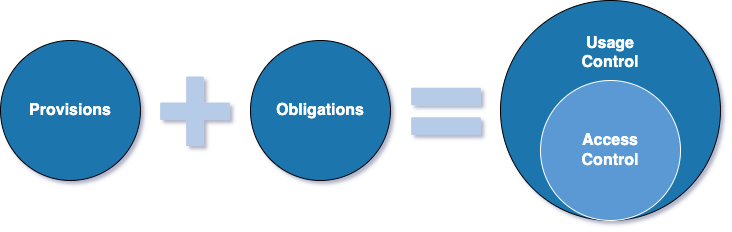

The diagram above was exported from draw.io. Its source (the exported page's mxGraphModel, read from the mxfile embedded in the PNG):
<mxGraphModel dx="1106" dy="997" grid="1" gridSize="10" guides="1" tooltips="1" connect="1" arrows="1" fold="1" page="1" pageScale="1" pageWidth="1169" pageHeight="827" math="0" shadow="1">
  <root>
    <mxCell id="nrzdQayzg8ylizpXZmys-0" />
    <mxCell id="nrzdQayzg8ylizpXZmys-1" parent="nrzdQayzg8ylizpXZmys-0" />
    <mxCell id="nrzdQayzg8ylizpXZmys-6" value="Usage&lt;br&gt;Control&lt;br style=&quot;font-size: 16px&quot;&gt;&lt;br style=&quot;font-size: 16px&quot;&gt;&lt;br style=&quot;font-size: 16px&quot;&gt;&lt;br style=&quot;font-size: 16px&quot;&gt;&lt;br style=&quot;font-size: 16px&quot;&gt;&lt;br style=&quot;font-size: 16px&quot;&gt;&lt;br&gt;" style="ellipse;whiteSpace=wrap;html=1;aspect=fixed;fillColor=#1C75AD;fontColor=#FFFFFF;fontStyle=1;fontSize=16;" vertex="1" parent="nrzdQayzg8ylizpXZmys-1">
      <mxGeometry x="700" y="290" width="220" height="220" as="geometry" />
    </mxCell>
    <mxCell id="nrzdQayzg8ylizpXZmys-3" value="Provisions" style="ellipse;whiteSpace=wrap;html=1;aspect=fixed;fillColor=#1C75AD;fontColor=#FFFFFF;fontStyle=1;fontSize=16;fontFamily=Helvetica;" vertex="1" parent="nrzdQayzg8ylizpXZmys-1">
      <mxGeometry x="200" y="330" width="140" height="140" as="geometry" />
    </mxCell>
    <mxCell id="nrzdQayzg8ylizpXZmys-4" value="Obligations" style="ellipse;whiteSpace=wrap;html=1;aspect=fixed;fillColor=#1C75AD;fontColor=#FFFFFF;fontStyle=1;fontSize=16;" vertex="1" parent="nrzdQayzg8ylizpXZmys-1">
      <mxGeometry x="450" y="330" width="140" height="140" as="geometry" />
    </mxCell>
    <mxCell id="nrzdQayzg8ylizpXZmys-5" value="Access&lt;br&gt;Control" style="ellipse;whiteSpace=wrap;html=1;aspect=fixed;fontSize=16;fontStyle=1;fontColor=#FFFFFF;fillColor=#5A99D3;strokeColor=#FFFFFF;" vertex="1" parent="nrzdQayzg8ylizpXZmys-1">
      <mxGeometry x="740" y="370" width="140" height="140" as="geometry" />
    </mxCell>
    <mxCell id="nrzdQayzg8ylizpXZmys-7" value="+" style="text;html=1;strokeColor=none;fillColor=none;align=center;verticalAlign=middle;whiteSpace=wrap;rounded=0;fontSize=130;fontColor=#B5CBE7;fontStyle=1" vertex="1" parent="nrzdQayzg8ylizpXZmys-1">
      <mxGeometry x="349" y="340" width="90" height="100" as="geometry" />
    </mxCell>
    <mxCell id="nrzdQayzg8ylizpXZmys-8" value="=" style="text;html=1;strokeColor=none;fillColor=none;align=center;verticalAlign=middle;whiteSpace=wrap;rounded=0;fontSize=130;fontColor=#B5CBE7;fontStyle=1" vertex="1" parent="nrzdQayzg8ylizpXZmys-1">
      <mxGeometry x="600" y="340" width="90" height="100" as="geometry" />
    </mxCell>
  </root>
</mxGraphModel>